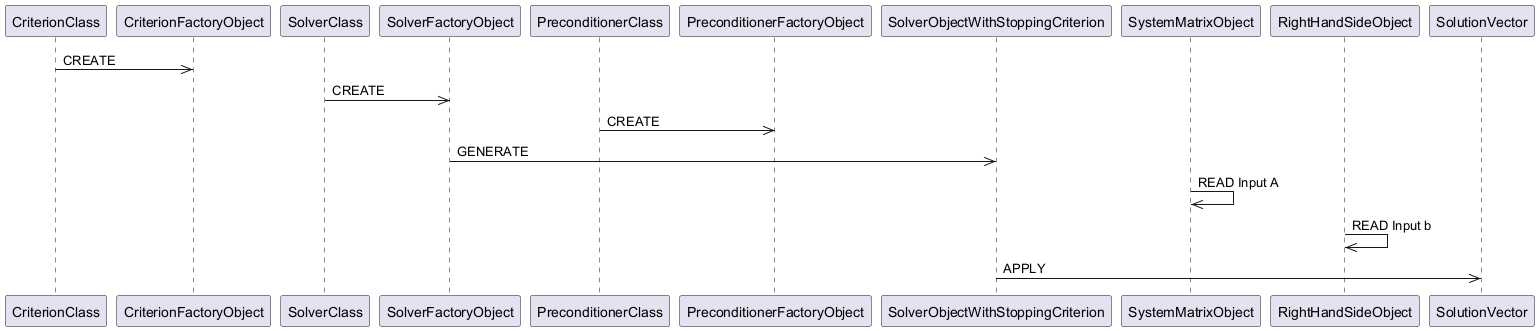

The diagram above was rendered by PlantUML. Its source (embedded in the PNG):
@startuml
participant CriterionClass
participant CriterionFactoryObject
participant SolverClass
participant SolverFactoryObject
participant PreconditionerClass
participant PreconditionerFactoryObject
participant SolverObjectWithStoppingCriterion
participant SystemMatrixObject
participant RightHandSideObject
participant SolutionVector

CriterionClass ->> CriterionFactoryObject: CREATE
SolverClass ->> SolverFactoryObject: CREATE
PreconditionerClass ->> PreconditionerFactoryObject: CREATE
SolverFactoryObject ->> SolverObjectWithStoppingCriterion: GENERATE
SystemMatrixObject ->> SystemMatrixObject: READ Input A
RightHandSideObject ->> RightHandSideObject: READ Input b
SolverObjectWithStoppingCriterion ->> SolutionVector: APPLY
@enduml